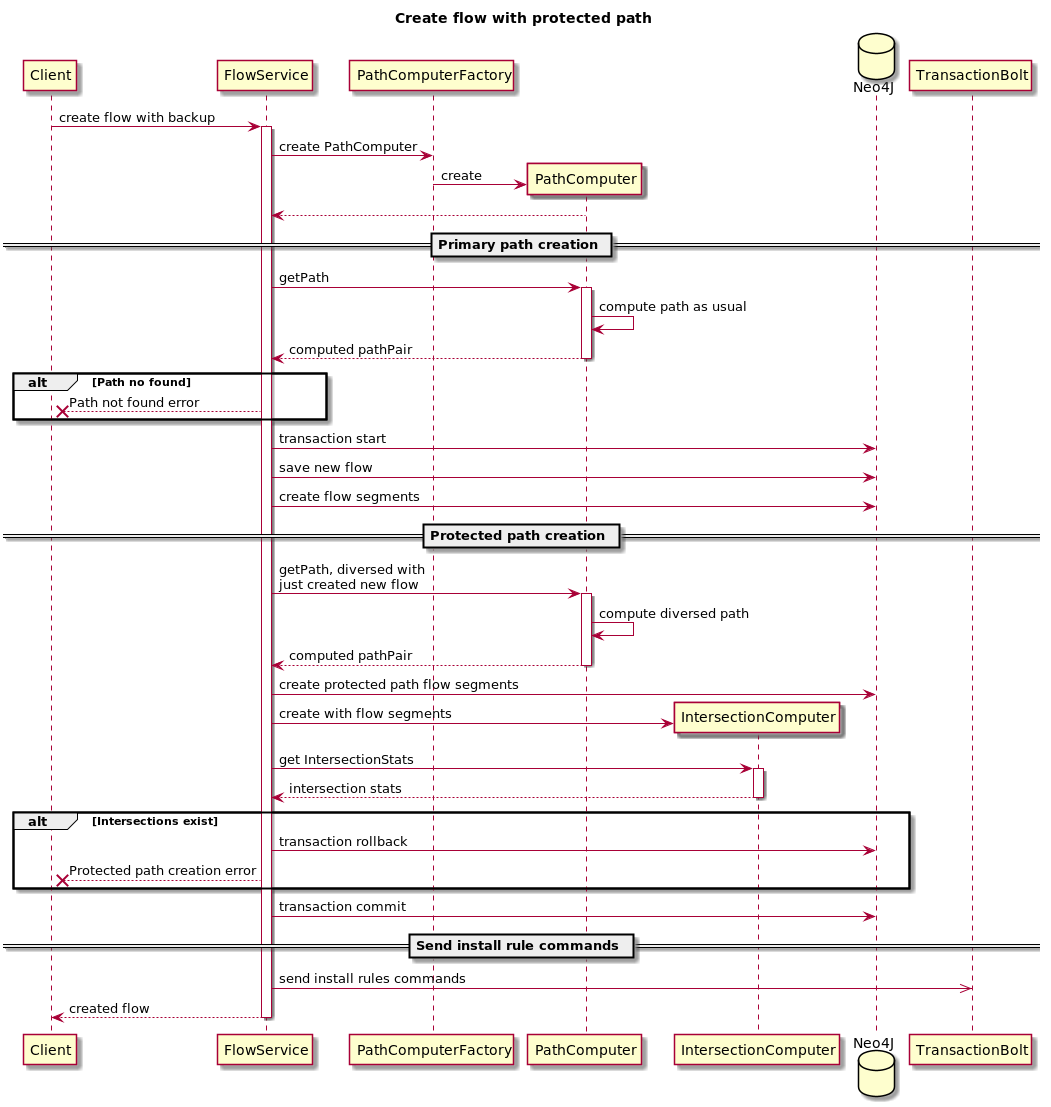

The diagram above was rendered by PlantUML. Its source (embedded in the PNG):
@startuml
title Create flow with protected path

participant Client
participant FlowService
participant PathComputerFactory
participant PathComputer
participant IntersectionComputer
database Neo4J
participant TransactionBolt

Client -> FlowService: create flow with backup
activate FlowService

FlowService -> PathComputerFactory: create PathComputer
create PathComputer
PathComputerFactory -> PathComputer: create
PathComputer --> FlowService

== Primary path creation ==
FlowService -> PathComputer: getPath
activate PathComputer
PathComputer -> PathComputer: compute path as usual
PathComputer --> FlowService: computed pathPair
deactivate PathComputer

alt Path no found
    FlowService -->x Client: Path not found error
end

FlowService -> Neo4J: transaction start
FlowService -> Neo4J: save new flow
FlowService -> Neo4J: create flow segments

== Protected path creation ==
FlowService -> PathComputer: getPath, diversed with\njust created new flow
activate PathComputer
PathComputer -> PathComputer: compute diversed path
PathComputer --> FlowService: computed pathPair
deactivate PathComputer

FlowService -> Neo4J: create protected path flow segments

create IntersectionComputer
FlowService -> IntersectionComputer: create with flow segments
FlowService -> IntersectionComputer: get IntersectionStats
activate IntersectionComputer
IntersectionComputer --> FlowService: intersection stats
deactivate IntersectionComputer

alt Intersections exist
    FlowService -> Neo4J: transaction rollback
    FlowService -->x Client: Protected path creation error
end
FlowService -> Neo4J: transaction commit

== Send install rule commands ==
FlowService ->> TransactionBolt: send install rules commands

FlowService --> Client: created flow
deactivate FlowService
@enduml